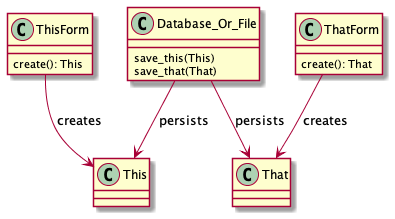

The diagram above was rendered by PlantUML. Its source (embedded in the PNG):
@startuml

class This
class That

class ThisForm {
    create(): This
}

class ThatForm {
    create(): That
}

class Database_Or_File {
    save_this(This)
    save_that(That)
}

ThisForm --> This : "creates"
ThatForm --> That : "creates"

Database_Or_File --> This : "persists"
Database_Or_File --> That : "persists"
@enduml